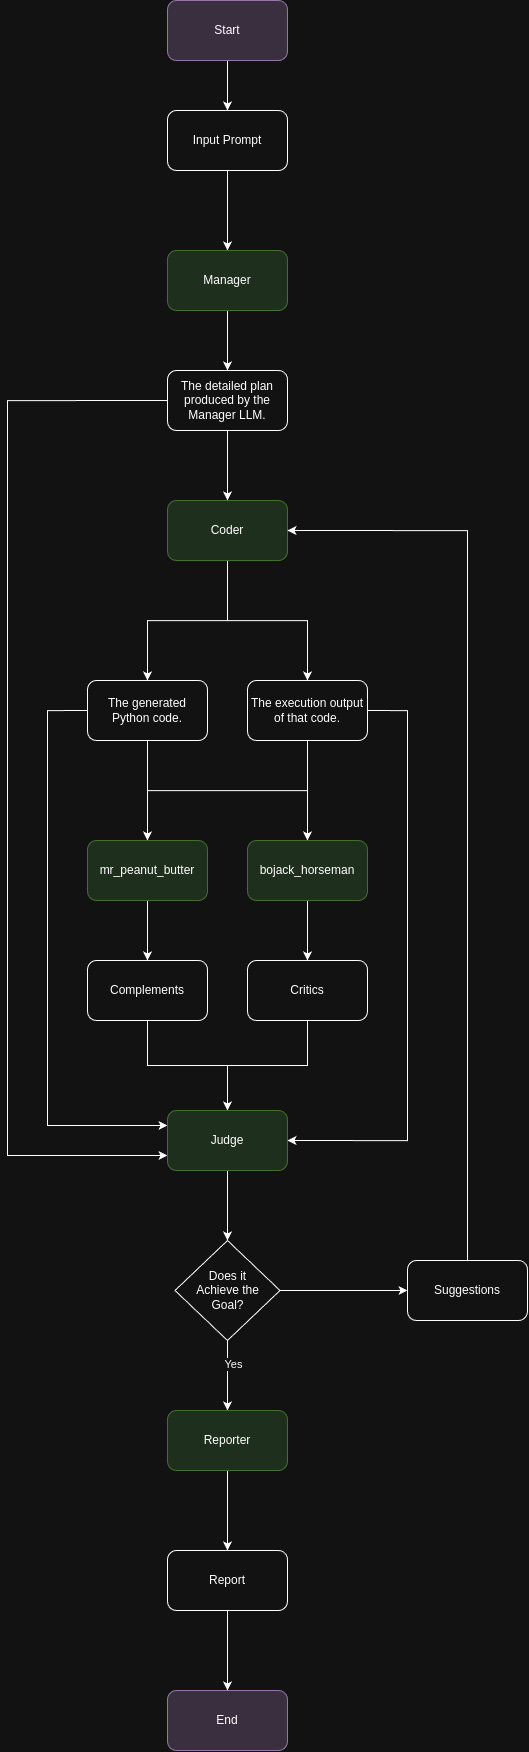

The diagram above was exported from draw.io. Its source (the exported page's mxGraphModel, read from the mxfile embedded in the PNG):
<mxGraphModel dx="2664" dy="1489" grid="1" gridSize="10" guides="1" tooltips="1" connect="1" arrows="1" fold="1" page="1" pageScale="1" pageWidth="827" pageHeight="1169" math="0" shadow="0">
  <root>
    <mxCell id="WIyWlLk6GJQsqaUBKTNV-0" />
    <mxCell id="WIyWlLk6GJQsqaUBKTNV-1" parent="WIyWlLk6GJQsqaUBKTNV-0" />
    <mxCell id="ZB1Ncs3cmgjFW5OJVPod-42" value="" style="edgeStyle=orthogonalEdgeStyle;rounded=0;orthogonalLoop=1;jettySize=auto;html=1;" edge="1" parent="WIyWlLk6GJQsqaUBKTNV-1" source="ZB1Ncs3cmgjFW5OJVPod-0" target="ZB1Ncs3cmgjFW5OJVPod-1">
      <mxGeometry relative="1" as="geometry" />
    </mxCell>
    <mxCell id="ZB1Ncs3cmgjFW5OJVPod-0" value="Start" style="rounded=1;whiteSpace=wrap;html=1;fillColor=#e1d5e7;strokeColor=#9673a6;" vertex="1" parent="WIyWlLk6GJQsqaUBKTNV-1">
      <mxGeometry x="360" y="360" width="120" height="60" as="geometry" />
    </mxCell>
    <mxCell id="ZB1Ncs3cmgjFW5OJVPod-3" value="" style="edgeStyle=orthogonalEdgeStyle;rounded=0;orthogonalLoop=1;jettySize=auto;html=1;" edge="1" parent="WIyWlLk6GJQsqaUBKTNV-1" source="ZB1Ncs3cmgjFW5OJVPod-1" target="ZB1Ncs3cmgjFW5OJVPod-2">
      <mxGeometry relative="1" as="geometry" />
    </mxCell>
    <mxCell id="ZB1Ncs3cmgjFW5OJVPod-1" value="Input Prompt" style="rounded=1;whiteSpace=wrap;html=1;" vertex="1" parent="WIyWlLk6GJQsqaUBKTNV-1">
      <mxGeometry x="360" y="470" width="120" height="60" as="geometry" />
    </mxCell>
    <mxCell id="ZB1Ncs3cmgjFW5OJVPod-16" value="" style="edgeStyle=orthogonalEdgeStyle;rounded=0;orthogonalLoop=1;jettySize=auto;html=1;" edge="1" parent="WIyWlLk6GJQsqaUBKTNV-1" source="ZB1Ncs3cmgjFW5OJVPod-2" target="ZB1Ncs3cmgjFW5OJVPod-15">
      <mxGeometry relative="1" as="geometry" />
    </mxCell>
    <mxCell id="ZB1Ncs3cmgjFW5OJVPod-2" value="Manager" style="whiteSpace=wrap;html=1;rounded=1;fillColor=#d5e8d4;strokeColor=#82b366;" vertex="1" parent="WIyWlLk6GJQsqaUBKTNV-1">
      <mxGeometry x="360" y="610" width="120" height="60" as="geometry" />
    </mxCell>
    <mxCell id="ZB1Ncs3cmgjFW5OJVPod-12" value="" style="edgeStyle=orthogonalEdgeStyle;rounded=0;orthogonalLoop=1;jettySize=auto;html=1;" edge="1" parent="WIyWlLk6GJQsqaUBKTNV-1" source="ZB1Ncs3cmgjFW5OJVPod-7" target="ZB1Ncs3cmgjFW5OJVPod-19">
      <mxGeometry relative="1" as="geometry">
        <mxPoint x="414" y="1020" as="targetPoint" />
      </mxGeometry>
    </mxCell>
    <mxCell id="ZB1Ncs3cmgjFW5OJVPod-20" style="edgeStyle=orthogonalEdgeStyle;rounded=0;orthogonalLoop=1;jettySize=auto;html=1;exitX=0.5;exitY=1;exitDx=0;exitDy=0;" edge="1" parent="WIyWlLk6GJQsqaUBKTNV-1" source="ZB1Ncs3cmgjFW5OJVPod-7" target="ZB1Ncs3cmgjFW5OJVPod-18">
      <mxGeometry relative="1" as="geometry" />
    </mxCell>
    <mxCell id="ZB1Ncs3cmgjFW5OJVPod-7" value="Coder" style="whiteSpace=wrap;html=1;rounded=1;fillColor=#d5e8d4;strokeColor=#82b366;" vertex="1" parent="WIyWlLk6GJQsqaUBKTNV-1">
      <mxGeometry x="360" y="860" width="120" height="60" as="geometry" />
    </mxCell>
    <mxCell id="ZB1Ncs3cmgjFW5OJVPod-17" value="" style="edgeStyle=orthogonalEdgeStyle;rounded=0;orthogonalLoop=1;jettySize=auto;html=1;" edge="1" parent="WIyWlLk6GJQsqaUBKTNV-1" source="ZB1Ncs3cmgjFW5OJVPod-15" target="ZB1Ncs3cmgjFW5OJVPod-7">
      <mxGeometry relative="1" as="geometry" />
    </mxCell>
    <mxCell id="ZB1Ncs3cmgjFW5OJVPod-39" style="edgeStyle=orthogonalEdgeStyle;rounded=0;orthogonalLoop=1;jettySize=auto;html=1;exitX=0;exitY=0.5;exitDx=0;exitDy=0;entryX=0;entryY=0.75;entryDx=0;entryDy=0;" edge="1" parent="WIyWlLk6GJQsqaUBKTNV-1" source="ZB1Ncs3cmgjFW5OJVPod-15" target="ZB1Ncs3cmgjFW5OJVPod-33">
      <mxGeometry relative="1" as="geometry">
        <Array as="points">
          <mxPoint x="200" y="760" />
          <mxPoint x="200" y="1515" />
        </Array>
      </mxGeometry>
    </mxCell>
    <mxCell id="ZB1Ncs3cmgjFW5OJVPod-15" value="The detailed plan produced by the Manager LLM." style="rounded=1;whiteSpace=wrap;html=1;" vertex="1" parent="WIyWlLk6GJQsqaUBKTNV-1">
      <mxGeometry x="360" y="730" width="120" height="60" as="geometry" />
    </mxCell>
    <mxCell id="ZB1Ncs3cmgjFW5OJVPod-24" value="" style="edgeStyle=orthogonalEdgeStyle;rounded=0;orthogonalLoop=1;jettySize=auto;html=1;" edge="1" parent="WIyWlLk6GJQsqaUBKTNV-1" source="ZB1Ncs3cmgjFW5OJVPod-18" target="ZB1Ncs3cmgjFW5OJVPod-21">
      <mxGeometry relative="1" as="geometry" />
    </mxCell>
    <mxCell id="ZB1Ncs3cmgjFW5OJVPod-27" style="edgeStyle=orthogonalEdgeStyle;rounded=0;orthogonalLoop=1;jettySize=auto;html=1;exitX=0.5;exitY=1;exitDx=0;exitDy=0;" edge="1" parent="WIyWlLk6GJQsqaUBKTNV-1" source="ZB1Ncs3cmgjFW5OJVPod-18" target="ZB1Ncs3cmgjFW5OJVPod-23">
      <mxGeometry relative="1" as="geometry" />
    </mxCell>
    <mxCell id="ZB1Ncs3cmgjFW5OJVPod-38" style="edgeStyle=orthogonalEdgeStyle;rounded=0;orthogonalLoop=1;jettySize=auto;html=1;exitX=0;exitY=0.5;exitDx=0;exitDy=0;entryX=0;entryY=0.25;entryDx=0;entryDy=0;" edge="1" parent="WIyWlLk6GJQsqaUBKTNV-1" source="ZB1Ncs3cmgjFW5OJVPod-18" target="ZB1Ncs3cmgjFW5OJVPod-33">
      <mxGeometry relative="1" as="geometry">
        <Array as="points">
          <mxPoint x="240" y="1070" />
          <mxPoint x="240" y="1485" />
        </Array>
      </mxGeometry>
    </mxCell>
    <mxCell id="ZB1Ncs3cmgjFW5OJVPod-18" value="The generated Python code." style="rounded=1;whiteSpace=wrap;html=1;" vertex="1" parent="WIyWlLk6GJQsqaUBKTNV-1">
      <mxGeometry x="280" y="1040" width="120" height="60" as="geometry" />
    </mxCell>
    <mxCell id="ZB1Ncs3cmgjFW5OJVPod-25" value="" style="edgeStyle=orthogonalEdgeStyle;rounded=0;orthogonalLoop=1;jettySize=auto;html=1;" edge="1" parent="WIyWlLk6GJQsqaUBKTNV-1" source="ZB1Ncs3cmgjFW5OJVPod-19" target="ZB1Ncs3cmgjFW5OJVPod-23">
      <mxGeometry relative="1" as="geometry" />
    </mxCell>
    <mxCell id="ZB1Ncs3cmgjFW5OJVPod-26" style="edgeStyle=orthogonalEdgeStyle;rounded=0;orthogonalLoop=1;jettySize=auto;html=1;exitX=0.5;exitY=1;exitDx=0;exitDy=0;" edge="1" parent="WIyWlLk6GJQsqaUBKTNV-1" source="ZB1Ncs3cmgjFW5OJVPod-19" target="ZB1Ncs3cmgjFW5OJVPod-21">
      <mxGeometry relative="1" as="geometry" />
    </mxCell>
    <mxCell id="ZB1Ncs3cmgjFW5OJVPod-37" style="edgeStyle=orthogonalEdgeStyle;rounded=0;orthogonalLoop=1;jettySize=auto;html=1;exitX=1;exitY=0.5;exitDx=0;exitDy=0;entryX=1;entryY=0.5;entryDx=0;entryDy=0;" edge="1" parent="WIyWlLk6GJQsqaUBKTNV-1" source="ZB1Ncs3cmgjFW5OJVPod-19" target="ZB1Ncs3cmgjFW5OJVPod-33">
      <mxGeometry relative="1" as="geometry">
        <Array as="points">
          <mxPoint x="600" y="1070" />
          <mxPoint x="600" y="1500" />
        </Array>
      </mxGeometry>
    </mxCell>
    <mxCell id="ZB1Ncs3cmgjFW5OJVPod-19" value="The execution output of that code." style="rounded=1;whiteSpace=wrap;html=1;" vertex="1" parent="WIyWlLk6GJQsqaUBKTNV-1">
      <mxGeometry x="440" y="1040" width="120" height="60" as="geometry" />
    </mxCell>
    <mxCell id="ZB1Ncs3cmgjFW5OJVPod-31" value="" style="edgeStyle=orthogonalEdgeStyle;rounded=0;orthogonalLoop=1;jettySize=auto;html=1;" edge="1" parent="WIyWlLk6GJQsqaUBKTNV-1" source="ZB1Ncs3cmgjFW5OJVPod-21" target="ZB1Ncs3cmgjFW5OJVPod-28">
      <mxGeometry relative="1" as="geometry" />
    </mxCell>
    <mxCell id="ZB1Ncs3cmgjFW5OJVPod-21" value="mr_peanut_butter" style="whiteSpace=wrap;html=1;rounded=1;fillColor=#d5e8d4;strokeColor=#82b366;" vertex="1" parent="WIyWlLk6GJQsqaUBKTNV-1">
      <mxGeometry x="280" y="1200" width="120" height="60" as="geometry" />
    </mxCell>
    <mxCell id="ZB1Ncs3cmgjFW5OJVPod-32" value="" style="edgeStyle=orthogonalEdgeStyle;rounded=0;orthogonalLoop=1;jettySize=auto;html=1;" edge="1" parent="WIyWlLk6GJQsqaUBKTNV-1" source="ZB1Ncs3cmgjFW5OJVPod-23" target="ZB1Ncs3cmgjFW5OJVPod-29">
      <mxGeometry relative="1" as="geometry" />
    </mxCell>
    <mxCell id="ZB1Ncs3cmgjFW5OJVPod-23" value="bojack_horseman" style="whiteSpace=wrap;html=1;rounded=1;fillColor=#d5e8d4;strokeColor=#82b366;" vertex="1" parent="WIyWlLk6GJQsqaUBKTNV-1">
      <mxGeometry x="440" y="1200" width="120" height="60" as="geometry" />
    </mxCell>
    <mxCell id="ZB1Ncs3cmgjFW5OJVPod-36" style="edgeStyle=orthogonalEdgeStyle;rounded=0;orthogonalLoop=1;jettySize=auto;html=1;exitX=0.5;exitY=1;exitDx=0;exitDy=0;entryX=0.5;entryY=0;entryDx=0;entryDy=0;" edge="1" parent="WIyWlLk6GJQsqaUBKTNV-1" source="ZB1Ncs3cmgjFW5OJVPod-28" target="ZB1Ncs3cmgjFW5OJVPod-33">
      <mxGeometry relative="1" as="geometry" />
    </mxCell>
    <mxCell id="ZB1Ncs3cmgjFW5OJVPod-28" value="Complements" style="rounded=1;whiteSpace=wrap;html=1;" vertex="1" parent="WIyWlLk6GJQsqaUBKTNV-1">
      <mxGeometry x="280" y="1320" width="120" height="60" as="geometry" />
    </mxCell>
    <mxCell id="ZB1Ncs3cmgjFW5OJVPod-35" style="edgeStyle=orthogonalEdgeStyle;rounded=0;orthogonalLoop=1;jettySize=auto;html=1;exitX=0.5;exitY=1;exitDx=0;exitDy=0;" edge="1" parent="WIyWlLk6GJQsqaUBKTNV-1" source="ZB1Ncs3cmgjFW5OJVPod-29" target="ZB1Ncs3cmgjFW5OJVPod-33">
      <mxGeometry relative="1" as="geometry" />
    </mxCell>
    <mxCell id="ZB1Ncs3cmgjFW5OJVPod-29" value="Critics" style="rounded=1;whiteSpace=wrap;html=1;" vertex="1" parent="WIyWlLk6GJQsqaUBKTNV-1">
      <mxGeometry x="440" y="1320" width="120" height="60" as="geometry" />
    </mxCell>
    <mxCell id="ZB1Ncs3cmgjFW5OJVPod-41" style="edgeStyle=orthogonalEdgeStyle;rounded=0;orthogonalLoop=1;jettySize=auto;html=1;exitX=0.5;exitY=1;exitDx=0;exitDy=0;" edge="1" parent="WIyWlLk6GJQsqaUBKTNV-1" source="ZB1Ncs3cmgjFW5OJVPod-33" target="ZB1Ncs3cmgjFW5OJVPod-40">
      <mxGeometry relative="1" as="geometry" />
    </mxCell>
    <mxCell id="ZB1Ncs3cmgjFW5OJVPod-33" value="Judge" style="whiteSpace=wrap;html=1;rounded=1;fillColor=#d5e8d4;strokeColor=#82b366;" vertex="1" parent="WIyWlLk6GJQsqaUBKTNV-1">
      <mxGeometry x="360" y="1470" width="120" height="60" as="geometry" />
    </mxCell>
    <mxCell id="ZB1Ncs3cmgjFW5OJVPod-44" value="" style="edgeStyle=orthogonalEdgeStyle;rounded=0;orthogonalLoop=1;jettySize=auto;html=1;" edge="1" parent="WIyWlLk6GJQsqaUBKTNV-1" source="ZB1Ncs3cmgjFW5OJVPod-40" target="ZB1Ncs3cmgjFW5OJVPod-50">
      <mxGeometry relative="1" as="geometry" />
    </mxCell>
    <mxCell id="ZB1Ncs3cmgjFW5OJVPod-45" value="Yes" style="edgeLabel;html=1;align=center;verticalAlign=middle;resizable=0;points=[];" vertex="1" connectable="0" parent="ZB1Ncs3cmgjFW5OJVPod-44">
      <mxGeometry x="-0.3806" y="5" relative="1" as="geometry">
        <mxPoint y="1" as="offset" />
      </mxGeometry>
    </mxCell>
    <mxCell id="ZB1Ncs3cmgjFW5OJVPod-47" style="edgeStyle=orthogonalEdgeStyle;rounded=0;orthogonalLoop=1;jettySize=auto;html=1;exitX=1;exitY=0.5;exitDx=0;exitDy=0;" edge="1" parent="WIyWlLk6GJQsqaUBKTNV-1" source="ZB1Ncs3cmgjFW5OJVPod-40" target="ZB1Ncs3cmgjFW5OJVPod-46">
      <mxGeometry relative="1" as="geometry" />
    </mxCell>
    <mxCell id="ZB1Ncs3cmgjFW5OJVPod-40" value="Does it&lt;div&gt;Achieve the&lt;/div&gt;&lt;div&gt;Goal?&lt;/div&gt;" style="rhombus;whiteSpace=wrap;html=1;" vertex="1" parent="WIyWlLk6GJQsqaUBKTNV-1">
      <mxGeometry x="367.5" y="1600" width="105" height="100" as="geometry" />
    </mxCell>
    <mxCell id="ZB1Ncs3cmgjFW5OJVPod-43" value="End" style="rounded=1;whiteSpace=wrap;html=1;fillColor=#e1d5e7;strokeColor=#9673a6;" vertex="1" parent="WIyWlLk6GJQsqaUBKTNV-1">
      <mxGeometry x="360" y="2050" width="120" height="60" as="geometry" />
    </mxCell>
    <mxCell id="ZB1Ncs3cmgjFW5OJVPod-49" style="edgeStyle=orthogonalEdgeStyle;rounded=0;orthogonalLoop=1;jettySize=auto;html=1;exitX=0.5;exitY=0;exitDx=0;exitDy=0;entryX=1;entryY=0.5;entryDx=0;entryDy=0;" edge="1" parent="WIyWlLk6GJQsqaUBKTNV-1" source="ZB1Ncs3cmgjFW5OJVPod-46" target="ZB1Ncs3cmgjFW5OJVPod-7">
      <mxGeometry relative="1" as="geometry">
        <Array as="points">
          <mxPoint x="660" y="890" />
        </Array>
      </mxGeometry>
    </mxCell>
    <mxCell id="ZB1Ncs3cmgjFW5OJVPod-46" value="Suggestions" style="rounded=1;whiteSpace=wrap;html=1;" vertex="1" parent="WIyWlLk6GJQsqaUBKTNV-1">
      <mxGeometry x="600" y="1620" width="120" height="60" as="geometry" />
    </mxCell>
    <mxCell id="ZB1Ncs3cmgjFW5OJVPod-52" style="edgeStyle=orthogonalEdgeStyle;rounded=0;orthogonalLoop=1;jettySize=auto;html=1;exitX=0.5;exitY=1;exitDx=0;exitDy=0;" edge="1" parent="WIyWlLk6GJQsqaUBKTNV-1" source="ZB1Ncs3cmgjFW5OJVPod-50" target="ZB1Ncs3cmgjFW5OJVPod-51">
      <mxGeometry relative="1" as="geometry" />
    </mxCell>
    <mxCell id="ZB1Ncs3cmgjFW5OJVPod-50" value="Reporter" style="whiteSpace=wrap;html=1;rounded=1;fillColor=#d5e8d4;strokeColor=#82b366;" vertex="1" parent="WIyWlLk6GJQsqaUBKTNV-1">
      <mxGeometry x="360" y="1770" width="120" height="60" as="geometry" />
    </mxCell>
    <mxCell id="ZB1Ncs3cmgjFW5OJVPod-53" value="" style="edgeStyle=orthogonalEdgeStyle;rounded=0;orthogonalLoop=1;jettySize=auto;html=1;" edge="1" parent="WIyWlLk6GJQsqaUBKTNV-1" source="ZB1Ncs3cmgjFW5OJVPod-51" target="ZB1Ncs3cmgjFW5OJVPod-43">
      <mxGeometry relative="1" as="geometry" />
    </mxCell>
    <mxCell id="ZB1Ncs3cmgjFW5OJVPod-51" value="Report" style="rounded=1;whiteSpace=wrap;html=1;" vertex="1" parent="WIyWlLk6GJQsqaUBKTNV-1">
      <mxGeometry x="360" y="1910" width="120" height="60" as="geometry" />
    </mxCell>
  </root>
</mxGraphModel>